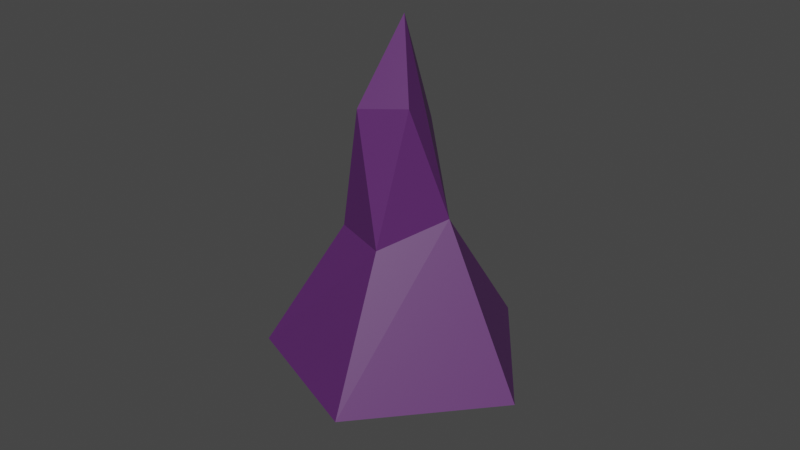 # Source: stalagmetite.blend  (saved by Blender 3.3.6; exported with 4.5.12 LTS)
import bpy
from mathutils import Matrix  # noqa: F401  (used for matrix-valued properties, if any)

bpy.ops.wm.read_factory_settings(use_empty=True)
scene = bpy.context.scene
scene.name = 'Scene'

# ---- collections
col_collection = bpy.data.collections.new('Collection'); scene.collection.children.link(col_collection)

# ---- materials (node trees are filled in below, after node groups)
mat_material_001 = bpy.data.materials.new('Material.001')
mat_material_001.use_transparent_shadow = False

# ---- material node trees
mat_material_001.use_nodes = True; mat_material_001.node_tree.nodes.clear()
_N = mat_material_001.node_tree.nodes; _L = mat_material_001.node_tree.links
n0 = _N.new('ShaderNodeBsdfPrincipled'); n0.name = 'Principled BSDF'; n0.location = (10, 300)
n0.distribution = 'GGX'
n0.subsurface_method = 'RANDOM_WALK_SKIN'
n0.inputs[0].default_value = (0.0999, 0.02122, 0.1356, 1.0)
n0.inputs[3].default_value = 1.45
n0.inputs[27].default_value = (0.0, 0.0, 0.0, 1.0)
n0.inputs[28].default_value = 1.0
n1 = _N.new('ShaderNodeOutputMaterial'); n1.name = 'Material Output'; n1.location = (300, 300)
_L.new(n0.outputs[0], n1.inputs[0])
n1.is_active_output = True

# ---- world
world_world = bpy.data.worlds.new('World'); scene.world = world_world
world_world.use_nodes = True; world_world.node_tree.nodes.clear()
_N = world_world.node_tree.nodes; _L = world_world.node_tree.links
n0 = _N.new('ShaderNodeOutputWorld'); n0.name = 'World Output'; n0.location = (300, 300)
n1 = _N.new('ShaderNodeBackground'); n1.name = 'Background'; n1.location = (10, 300)
n1.inputs[0].default_value = (0.05088, 0.05088, 0.05088, 1.0)
_L.new(n1.outputs[0], n0.inputs[0])
n0.is_active_output = True
world_world.color = (0.05088, 0.05088, 0.05088)
world_world.use_sun_shadow = False
world_world.sun_shadow_jitter_overblur = 0.0

# ---- meshes
me_icosphere_015 = bpy.data.meshes.new('Icosphere.015')
me_icosphere_015.from_pydata([(-0.2885, -0.5757, -1.04), (1.625, -1.18, -0.3983), (-0.6206, -1.91, -0.3983), (-2.008, 1.517e-08, -0.3983), (-0.6206, 1.91, -0.3983), (1.625, 1.18, -0.3983), (0.2764, -0.8506, 0.4472), (-0.7236, -0.5257, 0.4472), (-0.7236, 0.5257, 0.4472), (0.2764, 0.8506, 0.4472), (0.8944, 0.0, 0.4472), (0.0, 0.0, 1.0), (-1.079, -3.322, -0.7102), (2.826, -2.053, -0.7102), (0.5902, -1.817, -0.5746), (1.91, 1.517e-08, -0.5746), (2.826, 2.053, -0.7102), (-3.493, -1.536e-08, -0.7102), (-1.545, -1.123, -0.5746), (-1.079, 3.322, -0.7102), (-1.545, 1.123, -0.5746), (0.5902, 1.817, -0.5746), (0.9511, -0.309, 0.0), (0.9511, 0.309, 0.0), (0.0, -1.0, 0.0), (0.5878, -0.809, 0.0), (-0.9511, -0.309, 0.0), (-0.5878, -0.809, 0.0), (-0.5878, 0.809, 0.0), (-0.9511, 0.309, 0.0), (0.5878, 0.809, 0.0), (0.0, 1.0, 0.0), (0.6882, -0.5, 0.5257), (-0.2629, -0.809, 0.5257), (-0.8506, 0.0, 0.5257), (-0.2629, 0.809, 0.5257), (0.6882, 0.5, 0.5257), (0.1625, -0.5, 0.8507), (0.5257, 0.0, 0.8507), (-0.4253, -0.309, 0.8507), (-0.4253, 0.309, 0.8507), (0.1625, 0.5, 0.8507)], [], [(0, 13, 12), (1, 13, 15), (0, 12, 17), (0, 17, 19), (0, 19, 16), (1, 15, 22), (2, 14, 24), (3, 18, 26), (4, 20, 28), (5, 21, 30), (1, 22, 25), (2, 24, 27), (3, 26, 29), (4, 28, 31), (5, 30, 23), (6, 32, 37), (7, 33, 39), (8, 34, 40), (9, 35, 41), (10, 36, 38), (38, 41, 11), (38, 36, 41), (36, 9, 41), (41, 40, 11), (41, 35, 40), (35, 8, 40), (40, 39, 11), (40, 34, 39), (34, 7, 39), (39, 37, 11), (39, 33, 37), (33, 6, 37), (37, 38, 11), (37, 32, 38), (32, 10, 38), (23, 36, 10), (23, 30, 36), (30, 9, 36), (31, 35, 9), (31, 28, 35), (28, 8, 35), (29, 34, 8), (29, 26, 34), (26, 7, 34), (27, 33, 7), (27, 24, 33), (24, 6, 33), (25, 32, 6), (25, 22, 32), (22, 10, 32), (30, 31, 9), (30, 21, 31), (21, 4, 31), (28, 29, 8), (28, 20, 29), (20, 3, 29), (26, 27, 7), (26, 18, 27), (18, 2, 27), (24, 25, 6), (24, 14, 25), (14, 1, 25), (22, 23, 10), (22, 15, 23), (15, 5, 23), (16, 21, 5), (16, 19, 21), (19, 4, 21), (19, 20, 4), (19, 17, 20), (17, 3, 20), (17, 18, 3), (17, 12, 18), (12, 2, 18), (15, 16, 5), (15, 13, 16), (13, 0, 16), (12, 14, 2), (12, 13, 14), (13, 1, 14)])
_uv = me_icosphere_015.uv_layers.new(name='UVMap')
_uv.uv.foreach_set('vector', [0.1818, 0.0, 0.2273, 0.07873, 0.1364, 0.07873, 0.2727, 0.1575, 0.3182, 0.07873, 0.3636, 0.1575, 0.9091, 0.0, 0.9545, 0.07873, 0.8636, 0.07873, 0.7273, 0.0, 0.7727, 0.07873, 0.6818, 0.07873, 0.5455, 0.0, 0.5909, 0.07873, 0.5, 0.07873, 0.2727, 0.1575, 0.3636, 0.1575, 0.3182, 0.2362, 0.09091, 0.1575, 0.1818, 0.1575, 0.1364, 0.2362, 0.8182, 0.1575, 0.9091, 0.1575, 0.8636, 0.2362, 0.6364, 0.1575, 0.7273, 0.1575, 0.6818, 0.2362, 0.4545, 0.1575, 0.5455, 0.1575, 0.5, 0.2362, 0.2727, 0.1575, 0.3182, 0.2362, 0.2273, 0.2362, 0.09091, 0.1575, 0.1364, 0.2362, 0.04546, 0.2362, 0.8182, 0.1575, 0.8636, 0.2362, 0.7727, 0.2362, 0.6364, 0.1575, 0.6818, 0.2362, 0.5909, 0.2362, 0.4545, 0.1575, 0.5, 0.2362, 0.4091, 0.2362, 0.1818, 0.3149, 0.2727, 0.3149, 0.2273, 0.3937, 0.0, 0.3149, 0.09091, 0.3149, 0.04546, 0.3937, 0.7273, 0.3149, 0.8182, 0.3149, 0.7727, 0.3937, 0.5455, 0.3149, 0.6364, 0.3149, 0.5909, 0.3937, 0.3636, 0.3149, 0.4545, 0.3149, 0.4091, 0.3937, 0.4091, 0.3937, 0.5, 0.3937, 0.4545, 0.4724, 0.4091, 0.3937, 0.4545, 0.3149, 0.5, 0.3937, 0.4545, 0.3149, 0.5455, 0.3149, 0.5, 0.3937, 0.5909, 0.3937, 0.6818, 0.3937, 0.6364, 0.4724, 0.5909, 0.3937, 0.6364, 0.3149, 0.6818, 0.3937, 0.6364, 0.3149, 0.7273, 0.3149, 0.6818, 0.3937, 0.7727, 0.3937, 0.8636, 0.3937, 0.8182, 0.4724, 0.7727, 0.3937, 0.8182, 0.3149, 0.8636, 0.3937, 0.8182, 0.3149, 0.9091, 0.3149, 0.8636, 0.3937, 0.04546, 0.3937, 0.1364, 0.3937, 0.09091, 0.4724, 0.04546, 0.3937, 0.09091, 0.3149, 0.1364, 0.3937, 0.09091, 0.3149, 0.1818, 0.3149, 0.1364, 0.3937, 0.2273, 0.3937, 0.3182, 0.3937, 0.2727, 0.4724, 0.2273, 0.3937, 0.2727, 0.3149, 0.3182, 0.3937, 0.2727, 0.3149, 0.3636, 0.3149, 0.3182, 0.3937, 0.4091, 0.2362, 0.4545, 0.3149, 0.3636, 0.3149, 0.4091, 0.2362, 0.5, 0.2362, 0.4545, 0.3149, 0.5, 0.2362, 0.5455, 0.3149, 0.4545, 0.3149, 0.5909, 0.2362, 0.6364, 0.3149, 0.5455, 0.3149, 0.5909, 0.2362, 0.6818, 0.2362, 0.6364, 0.3149, 0.6818, 0.2362, 0.7273, 0.3149, 0.6364, 0.3149, 0.7727, 0.2362, 0.8182, 0.3149, 0.7273, 0.3149, 0.7727, 0.2362, 0.8636, 0.2362, 0.8182, 0.3149, 0.8636, 0.2362, 0.9091, 0.3149, 0.8182, 0.3149, 0.04546, 0.2362, 0.09091, 0.3149, 0.0, 0.3149, 0.04546, 0.2362, 0.1364, 0.2362, 0.09091, 0.3149, 0.1364, 0.2362, 0.1818, 0.3149, 0.09091, 0.3149, 0.2273, 0.2362, 0.2727, 0.3149, 0.1818, 0.3149, 0.2273, 0.2362, 0.3182, 0.2362, 0.2727, 0.3149, 0.3182, 0.2362, 0.3636, 0.3149, 0.2727, 0.3149, 0.5, 0.2362, 0.5909, 0.2362, 0.5455, 0.3149, 0.5, 0.2362, 0.5455, 0.1575, 0.5909, 0.2362, 0.5455, 0.1575, 0.6364, 0.1575, 0.5909, 0.2362, 0.6818, 0.2362, 0.7727, 0.2362, 0.7273, 0.3149, 0.6818, 0.2362, 0.7273, 0.1575, 0.7727, 0.2362, 0.7273, 0.1575, 0.8182, 0.1575, 0.7727, 0.2362, 0.8636, 0.2362, 0.9545, 0.2362, 0.9091, 0.3149, 0.8636, 0.2362, 0.9091, 0.1575, 0.9545, 0.2362, 0.9091, 0.1575, 1.0, 0.1575, 0.9545, 0.2362, 0.1364, 0.2362, 0.2273, 0.2362, 0.1818, 0.3149, 0.1364, 0.2362, 0.1818, 0.1575, 0.2273, 0.2362, 0.1818, 0.1575, 0.2727, 0.1575, 0.2273, 0.2362, 0.3182, 0.2362, 0.4091, 0.2362, 0.3636, 0.3149, 0.3182, 0.2362, 0.3636, 0.1575, 0.4091, 0.2362, 0.3636, 0.1575, 0.4545, 0.1575, 0.4091, 0.2362, 0.5, 0.07873, 0.5455, 0.1575, 0.4545, 0.1575, 0.5, 0.07873, 0.5909, 0.07873, 0.5455, 0.1575, 0.5909, 0.07873, 0.6364, 0.1575, 0.5455, 0.1575, 0.6818, 0.07873, 0.7273, 0.1575, 0.6364, 0.1575, 0.6818, 0.07873, 0.7727, 0.07873, 0.7273, 0.1575, 0.7727, 0.07873, 0.8182, 0.1575, 0.7273, 0.1575, 0.8636, 0.07873, 0.9091, 0.1575, 0.8182, 0.1575, 0.8636, 0.07873, 0.9545, 0.07873, 0.9091, 0.1575, 0.9545, 0.07873, 1.0, 0.1575, 0.9091, 0.1575, 0.3636, 0.1575, 0.4091, 0.07873, 0.4545, 0.1575, 0.3636, 0.1575, 0.3182, 0.07873, 0.4091, 0.07873, 0.3182, 0.07873, 0.3636, 0.0, 0.4091, 0.07873, 0.1364, 0.07873, 0.1818, 0.1575, 0.09091, 0.1575, 0.1364, 0.07873, 0.2273, 0.07873, 0.1818, 0.1575, 0.2273, 0.07873, 0.2727, 0.1575, 0.1818, 0.1575])
me_icosphere_015.materials.append(mat_material_001)
me_icosphere_015.update()

# ---- objects
ob_icosphere_005 = bpy.data.objects.new('Icosphere.005', me_icosphere_015)

# ---- transforms, parenting, visibility, modifiers, constraints
ob_icosphere_005.location = (-0.03752, 0.0292, 3.722)
ob_icosphere_005.rotation_euler = (0.0, -0.0, -0.6572)
ob_icosphere_005.scale = (1.0, 1.0, 3.897)
_m = ob_icosphere_005.modifiers.new('Decimate', 'DECIMATE')
_m.ratio = 0.3402

# ---- collection membership
col_collection.objects.link(ob_icosphere_005)

# ---- scene / render settings (as saved in the file)
scene.frame_start = 1; scene.frame_end = 250; scene.frame_set(1)
scene.render.engine = 'BLENDER_EEVEE_NEXT'
scene.cycles.sampling_pattern = 'TABULATED_SOBOL'
scene.cycles.use_light_tree = False
scene.view_settings.view_transform = 'Filmic'
bpy.context.view_layer.update()

# ---- added for rendering (the .blend has no active camera and no usable light): camera, sun
cam_auto = bpy.data.cameras.new('AutoCamera')
cam_auto.lens = 50.0
cam_auto.sensor_width = 36.0
cam_auto.clip_end = 1000.0
ob_auto_camera = bpy.data.objects.new('AutoCamera', cam_auto)
scene.collection.objects.link(ob_auto_camera)
ob_auto_camera.location = (11.7467, -14.0923, 13.2904)
ob_auto_camera.rotation_euler = (1.09748, -7.21219e-08, 0.694738)
scene.camera = ob_auto_camera
light_auto_sun = bpy.data.lights.new('AutoSun', 'SUN')
light_auto_sun.energy = 3.0
light_auto_sun.angle = 0.0523599
ob_auto_sun = bpy.data.objects.new('AutoSun', light_auto_sun)
scene.collection.objects.link(ob_auto_sun)
ob_auto_sun.rotation_euler = (0.872665, 0.174533, 0.523599)
bpy.context.view_layer.update()
